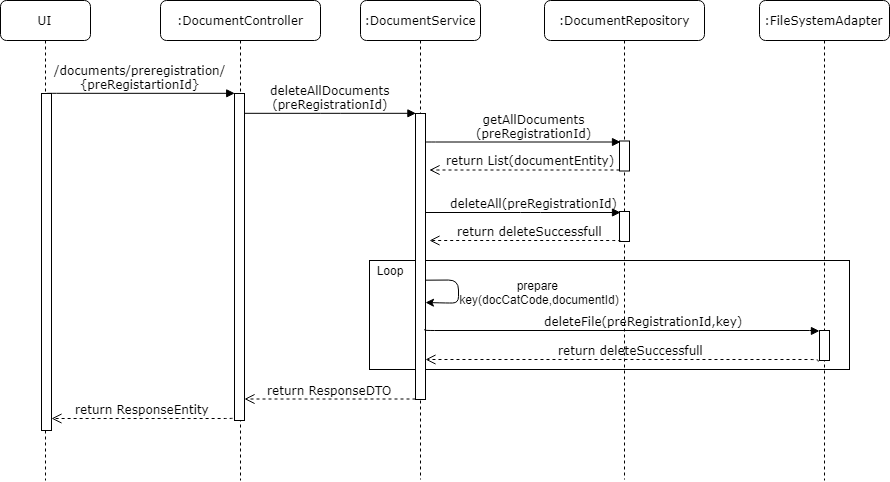

The diagram above was exported from draw.io. Its source (the exported page's mxGraphModel, read from the mxfile embedded in the PNG):
<mxGraphModel dx="1153" dy="565" grid="1" gridSize="10" guides="1" tooltips="1" connect="1" arrows="1" fold="1" page="1" pageScale="1" pageWidth="850" pageHeight="1100" math="0" shadow="0">
  <root>
    <mxCell id="PVIjE8CwxZnS4ScTEskO-0" />
    <mxCell id="PVIjE8CwxZnS4ScTEskO-1" parent="PVIjE8CwxZnS4ScTEskO-0" />
    <mxCell id="Cn-xBi0jZcCW21qcY9MW-2" value="" style="rounded=0;whiteSpace=wrap;html=1;" vertex="1" parent="PVIjE8CwxZnS4ScTEskO-1">
      <mxGeometry x="410" y="301" width="480" height="109" as="geometry" />
    </mxCell>
    <mxCell id="Njf_LwQNaL-mHzCk42R--1" value=":DocumentService" style="shape=umlLifeline;perimeter=lifelinePerimeter;whiteSpace=wrap;html=1;container=1;collapsible=0;recursiveResize=0;outlineConnect=0;rounded=1;shadow=0;comic=0;labelBackgroundColor=none;strokeColor=#000000;strokeWidth=1;fillColor=#FFFFFF;fontFamily=Verdana;fontSize=12;fontColor=#000000;align=center;" parent="PVIjE8CwxZnS4ScTEskO-1" vertex="1">
      <mxGeometry x="401" y="41" width="120" height="479" as="geometry" />
    </mxCell>
    <mxCell id="Njf_LwQNaL-mHzCk42R--2" value="UI" style="shape=umlLifeline;perimeter=lifelinePerimeter;whiteSpace=wrap;html=1;container=1;collapsible=0;recursiveResize=0;outlineConnect=0;rounded=1;shadow=0;comic=0;labelBackgroundColor=none;strokeColor=#000000;strokeWidth=1;fillColor=#FFFFFF;fontFamily=Verdana;fontSize=12;fontColor=#000000;align=center;" parent="PVIjE8CwxZnS4ScTEskO-1" vertex="1">
      <mxGeometry x="41" y="41" width="90" height="480" as="geometry" />
    </mxCell>
    <mxCell id="Njf_LwQNaL-mHzCk42R--3" value=":DocumentController" style="shape=umlLifeline;perimeter=lifelinePerimeter;whiteSpace=wrap;html=1;container=1;collapsible=0;recursiveResize=0;outlineConnect=0;rounded=1;shadow=0;comic=0;labelBackgroundColor=none;strokeColor=#000000;strokeWidth=1;fillColor=#FFFFFF;fontFamily=Verdana;fontSize=12;fontColor=#000000;align=center;" parent="PVIjE8CwxZnS4ScTEskO-1" vertex="1">
      <mxGeometry x="201" y="41" width="160" height="480" as="geometry" />
    </mxCell>
    <mxCell id="Njf_LwQNaL-mHzCk42R--4" value=":DocumentRepository" style="shape=umlLifeline;perimeter=lifelinePerimeter;whiteSpace=wrap;html=1;container=1;collapsible=0;recursiveResize=0;outlineConnect=0;rounded=1;shadow=0;comic=0;labelBackgroundColor=none;strokeColor=#000000;strokeWidth=1;fillColor=#FFFFFF;fontFamily=Verdana;fontSize=12;fontColor=#000000;align=center;" parent="PVIjE8CwxZnS4ScTEskO-1" vertex="1">
      <mxGeometry x="585" y="41" width="160" height="479" as="geometry" />
    </mxCell>
    <mxCell id="Njf_LwQNaL-mHzCk42R--7" value="" style="endArrow=classic;html=1;exitX=1.361;exitY=0.734;exitDx=0;exitDy=0;exitPerimeter=0;entryX=1.4;entryY=0.832;entryDx=0;entryDy=0;entryPerimeter=0;" parent="PVIjE8CwxZnS4ScTEskO-1" edge="1">
      <mxGeometry width="50" height="50" relative="1" as="geometry">
        <mxPoint x="466" y="320.6764705882356" as="sourcePoint" />
        <mxPoint x="466" y="343.02941176470586" as="targetPoint" />
        <Array as="points">
          <mxPoint x="499" y="320.5" />
          <mxPoint x="499" y="343.5" />
          <mxPoint x="487" y="343.5" />
        </Array>
      </mxGeometry>
    </mxCell>
    <mxCell id="Njf_LwQNaL-mHzCk42R--8" value="prepare &lt;br&gt;key(docCatCode,documentId)" style="text;html=1;strokeColor=none;fillColor=none;align=center;verticalAlign=middle;whiteSpace=wrap;rounded=0;" parent="PVIjE8CwxZnS4ScTEskO-1" vertex="1">
      <mxGeometry x="495" y="322.5" width="169" height="20" as="geometry" />
    </mxCell>
    <mxCell id="Njf_LwQNaL-mHzCk42R--10" value="" style="html=1;points=[];perimeter=orthogonalPerimeter;rounded=0;shadow=0;comic=0;labelBackgroundColor=none;strokeColor=#000000;strokeWidth=1;fillColor=#FFFFFF;fontFamily=Verdana;fontSize=12;fontColor=#000000;align=center;" parent="PVIjE8CwxZnS4ScTEskO-1" vertex="1">
      <mxGeometry x="82" y="134" width="10" height="337" as="geometry" />
    </mxCell>
    <mxCell id="Njf_LwQNaL-mHzCk42R--11" value="" style="html=1;points=[];perimeter=orthogonalPerimeter;rounded=0;shadow=0;comic=0;labelBackgroundColor=none;strokeColor=#000000;strokeWidth=1;fillColor=#FFFFFF;fontFamily=Verdana;fontSize=12;fontColor=#000000;align=center;" parent="PVIjE8CwxZnS4ScTEskO-1" vertex="1">
      <mxGeometry x="275" y="134" width="10" height="327" as="geometry" />
    </mxCell>
    <mxCell id="Njf_LwQNaL-mHzCk42R--12" value="" style="html=1;points=[];perimeter=orthogonalPerimeter;rounded=0;shadow=0;comic=0;labelBackgroundColor=none;strokeColor=#000000;strokeWidth=1;fillColor=#FFFFFF;fontFamily=Verdana;fontSize=12;fontColor=#000000;align=center;" parent="PVIjE8CwxZnS4ScTEskO-1" vertex="1">
      <mxGeometry x="456" y="154" width="10" height="286" as="geometry" />
    </mxCell>
    <mxCell id="Njf_LwQNaL-mHzCk42R--15" value="deleteAllDocuments&lt;br&gt;(preRegistrationId)&lt;br&gt;" style="html=1;verticalAlign=bottom;endArrow=block;entryX=0;entryY=0;labelBackgroundColor=none;fontFamily=Verdana;fontSize=12;edgeStyle=elbowEdgeStyle;elbow=vertical;" parent="PVIjE8CwxZnS4ScTEskO-1" source="Njf_LwQNaL-mHzCk42R--11" target="Njf_LwQNaL-mHzCk42R--12" edge="1">
      <mxGeometry relative="1" as="geometry">
        <mxPoint x="170" y="73.5" as="sourcePoint" />
        <mxPoint as="offset" />
      </mxGeometry>
    </mxCell>
    <mxCell id="Njf_LwQNaL-mHzCk42R--16" value="return ResponseDTO" style="html=1;verticalAlign=bottom;endArrow=open;dashed=1;endSize=8;labelBackgroundColor=none;fontFamily=Verdana;fontSize=12;edgeStyle=elbowEdgeStyle;elbow=vertical;" parent="PVIjE8CwxZnS4ScTEskO-1" edge="1">
      <mxGeometry relative="1" as="geometry">
        <mxPoint x="285" y="439.5" as="targetPoint" />
        <Array as="points">
          <mxPoint x="340" y="439.5" />
          <mxPoint x="360" y="362.5" />
          <mxPoint x="359" y="310.5" />
          <mxPoint x="406" y="404.5" />
          <mxPoint x="646" y="444.5" />
          <mxPoint x="255" y="654.5" />
        </Array>
        <mxPoint x="456" y="439.5" as="sourcePoint" />
      </mxGeometry>
    </mxCell>
    <mxCell id="Njf_LwQNaL-mHzCk42R--17" value="" style="html=1;points=[];perimeter=orthogonalPerimeter;rounded=0;shadow=0;comic=0;labelBackgroundColor=none;strokeColor=#000000;strokeWidth=1;fillColor=#FFFFFF;fontFamily=Verdana;fontSize=12;fontColor=#000000;align=center;" parent="PVIjE8CwxZnS4ScTEskO-1" vertex="1">
      <mxGeometry x="660" y="181.5" width="10" height="30" as="geometry" />
    </mxCell>
    <mxCell id="Njf_LwQNaL-mHzCk42R--18" value="getAllDocuments&lt;br&gt;(preRegistrationId)&lt;br&gt;" style="html=1;verticalAlign=bottom;endArrow=block;labelBackgroundColor=none;fontFamily=Verdana;fontSize=12;edgeStyle=elbowEdgeStyle;elbow=vertical;" parent="PVIjE8CwxZnS4ScTEskO-1" edge="1">
      <mxGeometry x="0.1111" relative="1" as="geometry">
        <mxPoint x="466" y="182.4999999999999" as="sourcePoint" />
        <Array as="points">
          <mxPoint x="700" y="182.5" />
          <mxPoint x="730" y="176.5" />
          <mxPoint x="747" y="156.5" />
          <mxPoint x="777" y="166.5" />
          <mxPoint x="857" y="136.5" />
          <mxPoint x="597" y="166.5" />
        </Array>
        <mxPoint x="661" y="182.5" as="targetPoint" />
        <mxPoint as="offset" />
      </mxGeometry>
    </mxCell>
    <mxCell id="Njf_LwQNaL-mHzCk42R--19" value="return List(documentEntity)" style="html=1;verticalAlign=bottom;endArrow=open;dashed=1;endSize=8;labelBackgroundColor=none;fontFamily=Verdana;fontSize=12;edgeStyle=elbowEdgeStyle;elbow=vertical;" parent="PVIjE8CwxZnS4ScTEskO-1" source="Njf_LwQNaL-mHzCk42R--17" edge="1">
      <mxGeometry x="1" y="-101" relative="1" as="geometry">
        <mxPoint x="469.9999999999998" y="210.49999999999966" as="targetPoint" />
        <Array as="points">
          <mxPoint x="612" y="210.5" />
          <mxPoint x="738.5" y="177.5" />
          <mxPoint x="768.5" y="177.5" />
        </Array>
        <mxPoint x="661" y="216.5" as="sourcePoint" />
        <mxPoint as="offset" />
      </mxGeometry>
    </mxCell>
    <mxCell id="Njf_LwQNaL-mHzCk42R--20" value="/documents/preregistration/&lt;br&gt;{preRegistartionId}&lt;br&gt;" style="html=1;verticalAlign=bottom;endArrow=block;entryX=0;entryY=0;labelBackgroundColor=none;fontFamily=Verdana;fontSize=12;edgeStyle=elbowEdgeStyle;elbow=vertical;" parent="PVIjE8CwxZnS4ScTEskO-1" source="Njf_LwQNaL-mHzCk42R--10" target="Njf_LwQNaL-mHzCk42R--11" edge="1">
      <mxGeometry relative="1" as="geometry">
        <mxPoint x="180" y="143.5" as="sourcePoint" />
        <mxPoint as="offset" />
      </mxGeometry>
    </mxCell>
    <mxCell id="Njf_LwQNaL-mHzCk42R--21" value="return ResponseEntity" style="html=1;verticalAlign=bottom;endArrow=open;dashed=1;endSize=8;labelBackgroundColor=none;fontFamily=Verdana;fontSize=12;edgeStyle=elbowEdgeStyle;elbow=vertical;exitX=-0.157;exitY=0.993;exitDx=0;exitDy=0;exitPerimeter=0;" parent="PVIjE8CwxZnS4ScTEskO-1" source="Njf_LwQNaL-mHzCk42R--11" target="Njf_LwQNaL-mHzCk42R--10" edge="1">
      <mxGeometry relative="1" as="geometry">
        <mxPoint x="122" y="271.5" as="targetPoint" />
        <Array as="points">
          <mxPoint x="120" y="459" />
          <mxPoint x="211" y="380.5" />
          <mxPoint x="161" y="471.5" />
          <mxPoint x="191" y="378.5" />
          <mxPoint x="251" y="321.5" />
          <mxPoint x="202" y="258.5" />
          <mxPoint x="160" y="252.5" />
          <mxPoint x="180" y="245.5" />
          <mxPoint x="200" y="281.5" />
          <mxPoint x="79" y="613.5" />
        </Array>
        <mxPoint x="277" y="269.5" as="sourcePoint" />
      </mxGeometry>
    </mxCell>
    <mxCell id="Njf_LwQNaL-mHzCk42R--28" value="" style="html=1;points=[];perimeter=orthogonalPerimeter;rounded=0;shadow=0;comic=0;labelBackgroundColor=none;strokeColor=#000000;strokeWidth=1;fillColor=#FFFFFF;fontFamily=Verdana;fontSize=12;fontColor=#000000;align=center;" parent="PVIjE8CwxZnS4ScTEskO-1" vertex="1">
      <mxGeometry x="660" y="252" width="10" height="30" as="geometry" />
    </mxCell>
    <mxCell id="Njf_LwQNaL-mHzCk42R--29" value="deleteAll(preRegistrationId)&lt;br&gt;" style="html=1;verticalAlign=bottom;endArrow=block;labelBackgroundColor=none;fontFamily=Verdana;fontSize=12;edgeStyle=elbowEdgeStyle;elbow=vertical;" parent="PVIjE8CwxZnS4ScTEskO-1" edge="1">
      <mxGeometry x="0.1111" relative="1" as="geometry">
        <mxPoint x="466" y="253" as="sourcePoint" />
        <Array as="points">
          <mxPoint x="571" y="253" />
          <mxPoint x="777" y="237" />
          <mxPoint x="857" y="207" />
          <mxPoint x="597" y="237" />
        </Array>
        <mxPoint x="661" y="253" as="targetPoint" />
        <mxPoint as="offset" />
      </mxGeometry>
    </mxCell>
    <mxCell id="Njf_LwQNaL-mHzCk42R--30" value="return deleteSuccessfull" style="html=1;verticalAlign=bottom;endArrow=open;dashed=1;endSize=8;labelBackgroundColor=none;fontFamily=Verdana;fontSize=12;edgeStyle=elbowEdgeStyle;elbow=vertical;exitX=0.098;exitY=0.989;exitDx=0;exitDy=0;exitPerimeter=0;" parent="PVIjE8CwxZnS4ScTEskO-1" source="Njf_LwQNaL-mHzCk42R--28" edge="1">
      <mxGeometry x="-0.0417" relative="1" as="geometry">
        <mxPoint x="469.9999999999998" y="281" as="targetPoint" />
        <Array as="points">
          <mxPoint x="571" y="281" />
          <mxPoint x="768.5" y="248" />
        </Array>
        <mxPoint x="785" y="287" as="sourcePoint" />
        <mxPoint as="offset" />
      </mxGeometry>
    </mxCell>
    <mxCell id="Cn-xBi0jZcCW21qcY9MW-0" value=":&lt;span&gt;FileSystemAdapter&lt;/span&gt;&lt;br&gt;" style="shape=umlLifeline;perimeter=lifelinePerimeter;whiteSpace=wrap;html=1;container=1;collapsible=0;recursiveResize=0;outlineConnect=0;rounded=1;shadow=0;comic=0;labelBackgroundColor=none;strokeColor=#000000;strokeWidth=1;fillColor=#FFFFFF;fontFamily=Verdana;fontSize=12;fontColor=#000000;align=center;" vertex="1" parent="PVIjE8CwxZnS4ScTEskO-1">
      <mxGeometry x="800" y="41" width="130" height="480" as="geometry" />
    </mxCell>
    <mxCell id="Cn-xBi0jZcCW21qcY9MW-1" value="" style="html=1;points=[];perimeter=orthogonalPerimeter;rounded=0;shadow=0;comic=0;labelBackgroundColor=none;strokeColor=#000000;strokeWidth=1;fillColor=#FFFFFF;fontFamily=Verdana;fontSize=12;fontColor=#000000;align=center;" vertex="1" parent="Cn-xBi0jZcCW21qcY9MW-0">
      <mxGeometry x="60" y="330" width="10" height="30" as="geometry" />
    </mxCell>
    <mxCell id="Cn-xBi0jZcCW21qcY9MW-3" value="Loop" style="text;html=1;strokeColor=none;fillColor=none;align=center;verticalAlign=middle;whiteSpace=wrap;rounded=0;" vertex="1" parent="PVIjE8CwxZnS4ScTEskO-1">
      <mxGeometry x="410" y="300.5" width="40" height="20" as="geometry" />
    </mxCell>
    <mxCell id="Cn-xBi0jZcCW21qcY9MW-4" value="deleteFile(preRegistrationId,key)&lt;br&gt;" style="html=1;verticalAlign=bottom;endArrow=block;labelBackgroundColor=none;fontFamily=Verdana;fontSize=12;edgeStyle=elbowEdgeStyle;elbow=vertical;entryX=0.004;entryY=0.022;entryDx=0;entryDy=0;entryPerimeter=0;" edge="1" parent="PVIjE8CwxZnS4ScTEskO-1" target="Cn-xBi0jZcCW21qcY9MW-1">
      <mxGeometry x="0.1111" relative="1" as="geometry">
        <mxPoint x="465" y="370" as="sourcePoint" />
        <Array as="points">
          <mxPoint x="820" y="371" />
          <mxPoint x="776" y="354" />
          <mxPoint x="856" y="324" />
          <mxPoint x="596" y="354" />
        </Array>
        <mxPoint x="660" y="370" as="targetPoint" />
        <mxPoint as="offset" />
      </mxGeometry>
    </mxCell>
    <mxCell id="Cn-xBi0jZcCW21qcY9MW-5" value="return deleteSuccessfull" style="html=1;verticalAlign=bottom;endArrow=open;dashed=1;endSize=8;labelBackgroundColor=none;fontFamily=Verdana;fontSize=12;edgeStyle=elbowEdgeStyle;elbow=vertical;exitX=-0.175;exitY=1.053;exitDx=0;exitDy=0;exitPerimeter=0;" edge="1" parent="PVIjE8CwxZnS4ScTEskO-1" source="Cn-xBi0jZcCW21qcY9MW-1" target="Njf_LwQNaL-mHzCk42R--12">
      <mxGeometry x="-0.0417" relative="1" as="geometry">
        <mxPoint x="520.9999999999998" y="410" as="targetPoint" />
        <Array as="points">
          <mxPoint x="730" y="400" />
          <mxPoint x="819.5" y="377" />
        </Array>
        <mxPoint x="712.2413793103449" y="410.41379310344826" as="sourcePoint" />
        <mxPoint as="offset" />
      </mxGeometry>
    </mxCell>
  </root>
</mxGraphModel>